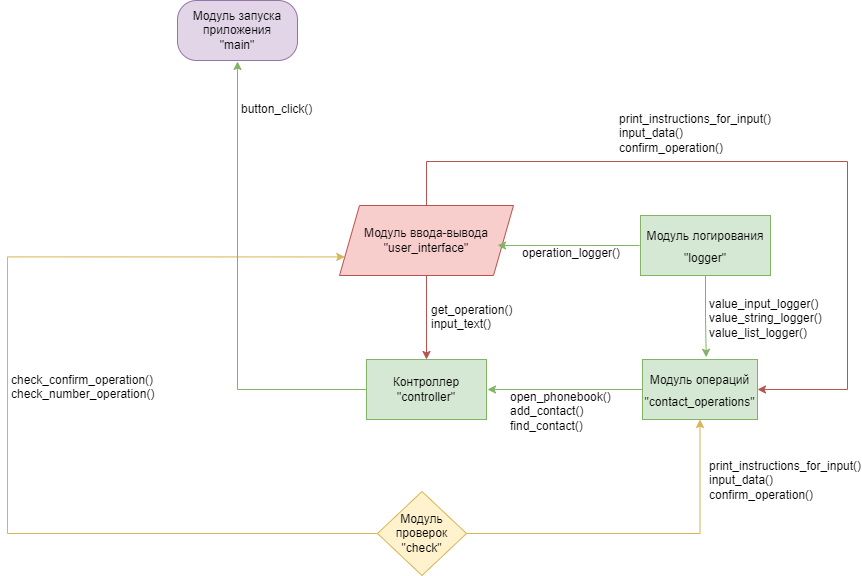

The diagram above was exported from draw.io. Its source (the exported page's mxGraphModel, read from the mxfile embedded in the PNG):
<mxGraphModel dx="1185" dy="614" grid="1" gridSize="10" guides="1" tooltips="1" connect="1" arrows="1" fold="1" page="1" pageScale="1" pageWidth="827" pageHeight="1169" math="0" shadow="0">
  <root>
    <mxCell id="0" />
    <mxCell id="1" parent="0" />
    <mxCell id="dtteJJ277A4ZMhUSMyEr-2" style="edgeStyle=orthogonalEdgeStyle;rounded=0;orthogonalLoop=1;jettySize=auto;html=1;entryX=0;entryY=0.75;entryDx=0;entryDy=0;fillColor=#fff2cc;strokeColor=#d6b656;exitX=0;exitY=0.5;exitDx=0;exitDy=0;" edge="1" parent="1" source="dtteJJ277A4ZMhUSMyEr-3" target="dtteJJ277A4ZMhUSMyEr-8">
      <mxGeometry relative="1" as="geometry">
        <Array as="points">
          <mxPoint x="30" y="542" />
          <mxPoint x="30" y="265" />
        </Array>
      </mxGeometry>
    </mxCell>
    <mxCell id="dtteJJ277A4ZMhUSMyEr-27" style="edgeStyle=orthogonalEdgeStyle;rounded=0;orthogonalLoop=1;jettySize=auto;html=1;entryX=0.5;entryY=1;entryDx=0;entryDy=0;fillColor=#fff2cc;strokeColor=#d6b656;" edge="1" parent="1" source="dtteJJ277A4ZMhUSMyEr-3" target="dtteJJ277A4ZMhUSMyEr-11">
      <mxGeometry relative="1" as="geometry" />
    </mxCell>
    <mxCell id="dtteJJ277A4ZMhUSMyEr-3" value="&lt;span style=&quot;white-space: normal&quot;&gt;Модуль проверок&lt;/span&gt;&lt;br style=&quot;white-space: normal&quot;&gt;&lt;span style=&quot;white-space: normal&quot;&gt;&quot;check&quot;&lt;/span&gt;" style="rhombus;whiteSpace=wrap;html=1;fillColor=#fff2cc;strokeColor=#d6b656;" vertex="1" parent="1">
      <mxGeometry x="400" y="500" width="89" height="84" as="geometry" />
    </mxCell>
    <mxCell id="dtteJJ277A4ZMhUSMyEr-5" style="edgeStyle=orthogonalEdgeStyle;rounded=0;orthogonalLoop=1;jettySize=auto;html=1;fontStyle=1;fillColor=#d5e8d4;strokeColor=#82b366;" edge="1" parent="1" source="dtteJJ277A4ZMhUSMyEr-6">
      <mxGeometry relative="1" as="geometry">
        <mxPoint x="260" y="70" as="targetPoint" />
      </mxGeometry>
    </mxCell>
    <mxCell id="dtteJJ277A4ZMhUSMyEr-6" value="&lt;font style=&quot;vertical-align: inherit&quot;&gt;&lt;font style=&quot;vertical-align: inherit&quot;&gt;Контроллер&lt;br&gt;&quot;controller&quot;&lt;/font&gt;&lt;/font&gt;" style="rounded=0;whiteSpace=wrap;html=1;fillColor=#d5e8d4;strokeColor=#82b366;" vertex="1" parent="1">
      <mxGeometry x="389" y="368" width="120" height="60" as="geometry" />
    </mxCell>
    <mxCell id="dtteJJ277A4ZMhUSMyEr-7" style="edgeStyle=orthogonalEdgeStyle;rounded=0;orthogonalLoop=1;jettySize=auto;html=1;entryX=0.5;entryY=0;entryDx=0;entryDy=0;fillColor=#f8cecc;strokeColor=#b85450;" edge="1" parent="1" source="dtteJJ277A4ZMhUSMyEr-8" target="dtteJJ277A4ZMhUSMyEr-6">
      <mxGeometry relative="1" as="geometry" />
    </mxCell>
    <mxCell id="dtteJJ277A4ZMhUSMyEr-24" style="edgeStyle=orthogonalEdgeStyle;rounded=0;orthogonalLoop=1;jettySize=auto;html=1;entryX=1;entryY=0.5;entryDx=0;entryDy=0;fillColor=#f8cecc;strokeColor=#b85450;" edge="1" parent="1" source="dtteJJ277A4ZMhUSMyEr-8" target="dtteJJ277A4ZMhUSMyEr-11">
      <mxGeometry relative="1" as="geometry">
        <Array as="points">
          <mxPoint x="449" y="170" />
          <mxPoint x="870" y="170" />
          <mxPoint x="870" y="398" />
        </Array>
      </mxGeometry>
    </mxCell>
    <mxCell id="dtteJJ277A4ZMhUSMyEr-8" value="&lt;font style=&quot;vertical-align: inherit&quot;&gt;&lt;font style=&quot;vertical-align: inherit&quot;&gt;&lt;font style=&quot;vertical-align: inherit&quot;&gt;&lt;font style=&quot;vertical-align: inherit&quot;&gt;&lt;font style=&quot;vertical-align: inherit&quot;&gt;&lt;font style=&quot;vertical-align: inherit&quot;&gt;&lt;font style=&quot;vertical-align: inherit&quot;&gt;&lt;font style=&quot;vertical-align: inherit&quot;&gt;Модуль ввода-вывода&lt;br&gt;&lt;/font&gt;&lt;/font&gt;&lt;font style=&quot;vertical-align: inherit&quot;&gt;&lt;font style=&quot;vertical-align: inherit&quot;&gt;&quot;user_interface&quot;&lt;/font&gt;&lt;/font&gt;&lt;br&gt;&lt;/font&gt;&lt;/font&gt;&lt;/font&gt;&lt;/font&gt;&lt;/font&gt;&lt;/font&gt;" style="shape=parallelogram;perimeter=parallelogramPerimeter;whiteSpace=wrap;html=1;fixedSize=1;fillColor=#f8cecc;strokeColor=#b85450;" vertex="1" parent="1">
      <mxGeometry x="362" y="214" width="174" height="70" as="geometry" />
    </mxCell>
    <mxCell id="dtteJJ277A4ZMhUSMyEr-9" style="edgeStyle=orthogonalEdgeStyle;rounded=0;orthogonalLoop=1;jettySize=auto;html=1;fillColor=#d5e8d4;strokeColor=#82b366;" edge="1" parent="1" source="dtteJJ277A4ZMhUSMyEr-11">
      <mxGeometry relative="1" as="geometry">
        <mxPoint x="510" y="398" as="targetPoint" />
      </mxGeometry>
    </mxCell>
    <mxCell id="dtteJJ277A4ZMhUSMyEr-11" value="&lt;font style=&quot;font-size: 12px&quot;&gt;&lt;font style=&quot;vertical-align: inherit&quot;&gt;&lt;font style=&quot;vertical-align: inherit&quot;&gt;&lt;font style=&quot;vertical-align: inherit&quot;&gt;&lt;font style=&quot;vertical-align: inherit&quot;&gt;&lt;font style=&quot;vertical-align: inherit&quot;&gt;&lt;font style=&quot;vertical-align: inherit&quot;&gt;&lt;font style=&quot;vertical-align: inherit&quot;&gt;&lt;font style=&quot;vertical-align: inherit&quot;&gt;&lt;font style=&quot;vertical-align: inherit&quot;&gt;&lt;font style=&quot;vertical-align: inherit&quot;&gt;&lt;font style=&quot;vertical-align: inherit&quot;&gt;&lt;font style=&quot;vertical-align: inherit&quot;&gt;Модуль операций&lt;br&gt;&quot;contact_operations&quot;&lt;br&gt;&lt;/font&gt;&lt;/font&gt;&lt;/font&gt;&lt;/font&gt;&lt;/font&gt;&lt;/font&gt;&lt;/font&gt;&lt;/font&gt;&lt;/font&gt;&lt;/font&gt;&lt;/font&gt;&lt;/font&gt;&lt;/font&gt;" style="whiteSpace=wrap;html=1;fontSize=18;fillColor=#d5e8d4;strokeColor=#82b366;" vertex="1" parent="1">
      <mxGeometry x="665" y="368" width="115" height="60" as="geometry" />
    </mxCell>
    <mxCell id="dtteJJ277A4ZMhUSMyEr-12" value="&lt;div&gt;get_operation()&lt;/div&gt;&lt;div&gt;input_text()&lt;/div&gt;" style="text;html=1;" vertex="1" parent="1">
      <mxGeometry x="452" y="305" width="98" height="43" as="geometry" />
    </mxCell>
    <mxCell id="dtteJJ277A4ZMhUSMyEr-14" value="&lt;div&gt;check_confirm_operation()&lt;/div&gt;&lt;div&gt;check_number_operation()&lt;/div&gt;" style="text;html=1;" vertex="1" parent="1">
      <mxGeometry x="32" y="375" width="150" height="66" as="geometry" />
    </mxCell>
    <mxCell id="dtteJJ277A4ZMhUSMyEr-15" style="edgeStyle=orthogonalEdgeStyle;rounded=0;orthogonalLoop=1;jettySize=auto;html=1;fillColor=#d5e8d4;strokeColor=#82b366;entryX=0.908;entryY=0.571;entryDx=0;entryDy=0;entryPerimeter=0;" edge="1" parent="1" target="dtteJJ277A4ZMhUSMyEr-8">
      <mxGeometry relative="1" as="geometry">
        <mxPoint x="662.0000000000002" y="254" as="sourcePoint" />
        <mxPoint x="530" y="254" as="targetPoint" />
      </mxGeometry>
    </mxCell>
    <mxCell id="dtteJJ277A4ZMhUSMyEr-22" style="edgeStyle=orthogonalEdgeStyle;rounded=0;orthogonalLoop=1;jettySize=auto;html=1;entryX=0.554;entryY=-0.037;entryDx=0;entryDy=0;entryPerimeter=0;fillColor=#d5e8d4;strokeColor=#82b366;" edge="1" parent="1" source="dtteJJ277A4ZMhUSMyEr-16" target="dtteJJ277A4ZMhUSMyEr-11">
      <mxGeometry relative="1" as="geometry" />
    </mxCell>
    <mxCell id="dtteJJ277A4ZMhUSMyEr-16" value="&lt;font style=&quot;font-size: 12px&quot;&gt;&lt;font style=&quot;vertical-align: inherit&quot;&gt;&lt;font style=&quot;vertical-align: inherit&quot;&gt;Модуль логирования&lt;br&gt;&quot;logger&quot;&lt;br&gt;&lt;/font&gt;&lt;/font&gt;&lt;/font&gt;" style="whiteSpace=wrap;html=1;fontSize=18;fillColor=#d5e8d4;strokeColor=#82b366;" vertex="1" parent="1">
      <mxGeometry x="663" y="224" width="130" height="60" as="geometry" />
    </mxCell>
    <mxCell id="dtteJJ277A4ZMhUSMyEr-17" value="&lt;div&gt;open_phonebook()&lt;/div&gt;&lt;div&gt;add_contact()&lt;/div&gt;&lt;div&gt;find_contact()&lt;/div&gt;" style="text;html=1;" vertex="1" parent="1">
      <mxGeometry x="531" y="392" width="109" height="58" as="geometry" />
    </mxCell>
    <mxCell id="dtteJJ277A4ZMhUSMyEr-19" value="operation_logger()" style="text;html=1;fontSize=12;" vertex="1" parent="1">
      <mxGeometry x="543" y="247.5" width="115" height="50" as="geometry" />
    </mxCell>
    <mxCell id="dtteJJ277A4ZMhUSMyEr-20" value="button_click()" style="text;html=1;" vertex="1" parent="1">
      <mxGeometry x="262" y="104" width="100" height="30" as="geometry" />
    </mxCell>
    <mxCell id="dtteJJ277A4ZMhUSMyEr-21" value="&lt;span style=&quot;white-space: normal&quot;&gt;Модуль запуска приложения&lt;/span&gt;&lt;br style=&quot;white-space: normal&quot;&gt;&lt;span style=&quot;white-space: normal&quot;&gt;&quot;main&quot;&lt;/span&gt;" style="rounded=1;whiteSpace=wrap;html=1;arcSize=32;fillColor=#e1d5e7;strokeColor=#9673a6;" vertex="1" parent="1">
      <mxGeometry x="200" y="9" width="120" height="60" as="geometry" />
    </mxCell>
    <mxCell id="dtteJJ277A4ZMhUSMyEr-23" value="&lt;div style=&quot;&quot;&gt;value_input_logger()&lt;/div&gt;&lt;div style=&quot;&quot;&gt;value_string_logger()&lt;/div&gt;&lt;div&gt;&lt;span style=&quot;background-color: initial;&quot;&gt;value_list_logger()&lt;/span&gt;&lt;/div&gt;" style="text;html=1;align=left;verticalAlign=middle;resizable=0;points=[];autosize=1;strokeColor=none;fillColor=none;" vertex="1" parent="1">
      <mxGeometry x="730" y="296.5" width="140" height="60" as="geometry" />
    </mxCell>
    <mxCell id="dtteJJ277A4ZMhUSMyEr-25" value="&lt;div&gt;print_instructions_for_input()&lt;/div&gt;&lt;div&gt;input_data()&lt;/div&gt;&lt;div&gt;confirm_operation()&lt;/div&gt;" style="text;html=1;strokeColor=none;fillColor=none;align=left;verticalAlign=middle;whiteSpace=wrap;rounded=0;" vertex="1" parent="1">
      <mxGeometry x="640" y="120" width="160" height="44" as="geometry" />
    </mxCell>
    <mxCell id="dtteJJ277A4ZMhUSMyEr-28" value="&lt;div&gt;print_instructions_for_input()&lt;/div&gt;&lt;div&gt;input_data()&lt;/div&gt;&lt;div&gt;confirm_operation()&lt;/div&gt;" style="text;html=1;strokeColor=none;fillColor=none;align=left;verticalAlign=middle;whiteSpace=wrap;rounded=0;" vertex="1" parent="1">
      <mxGeometry x="730" y="474" width="60" height="30" as="geometry" />
    </mxCell>
  </root>
</mxGraphModel>